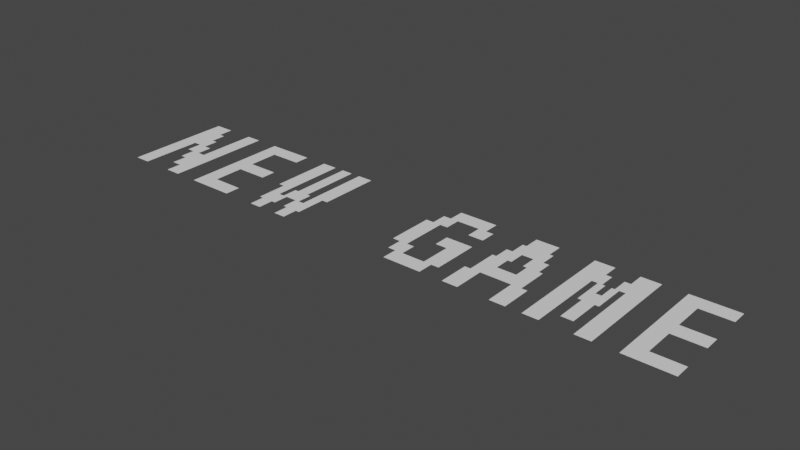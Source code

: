 # Source: new_game.blend  (saved by Blender 3.1.7; exported with 4.5.12 LTS)
import bpy
from mathutils import Matrix  # noqa: F401  (used for matrix-valued properties, if any)

bpy.ops.wm.read_factory_settings(use_empty=True)
scene = bpy.context.scene
scene.name = 'Scene'

# ---- collections
col_collection = bpy.data.collections.new('Collection'); scene.collection.children.link(col_collection)

# ---- world
world_world = bpy.data.worlds.new('World'); scene.world = world_world
world_world.use_nodes = True; world_world.node_tree.nodes.clear()
_N = world_world.node_tree.nodes; _L = world_world.node_tree.links
n0 = _N.new('ShaderNodeOutputWorld'); n0.name = 'World Output'; n0.location = (300, 300)
n1 = _N.new('ShaderNodeBackground'); n1.name = 'Background'; n1.location = (10, 300)
n1.inputs[0].default_value = (0.05088, 0.05088, 0.05088, 1.0)
_L.new(n1.outputs[0], n0.inputs[0])
n0.is_active_output = True
world_world.color = (0.05088, 0.05088, 0.05088)
world_world.use_sun_shadow = False
world_world.sun_shadow_jitter_overblur = 0.0

# ---- meshes
me_text_002 = bpy.data.meshes.new('Text.002')
me_text_002.from_pydata([(1.049, -0.03204, 0.0), (1.049, -0.157, 0.0), (1.174, -0.157, 0.0), (1.174, -0.2195, 0.0), (0.9868, -0.2195, 0.0), (0.9868, -0.157, 0.0), (0.9868, -0.03204, 0.0), (0.9868, 0.03046, 0.0), (0.9868, 0.1555, 0.0), (0.9868, 0.218, 0.0), (1.174, 0.218, 0.0), (1.174, 0.1555, 0.0), (1.049, 0.1555, 0.0), (1.049, 0.03046, 0.0), (1.174, 0.03046, 0.0), (1.174, -0.03204, 0.0), (0.8931, 0.09296, 0.0), (0.8931, -0.2195, 0.0), (0.8306, -0.2195, 0.0), (0.8306, 0.09296, 0.0), (0.8071, 0.09296, 0.0), (0.8071, 0.03046, 0.0), (0.8071, -0.03204, 0.0), (0.7915, -0.03204, 0.0), (0.7915, -0.157, 0.0), (0.7446, -0.157, 0.0), (0.7446, -0.03204, 0.0), (0.729, -0.03204, 0.0), (0.729, 0.03046, 0.0), (0.729, 0.09296, 0.0), (0.7056, 0.09296, 0.0), (0.7056, -0.2195, 0.0), (0.6431, -0.2195, 0.0), (0.6431, 0.09296, 0.0), (0.6431, 0.1555, 0.0), (0.6431, 0.218, 0.0), (0.7212, 0.218, 0.0), (0.7212, 0.1555, 0.0), (0.7446, 0.1555, 0.0), (0.7446, 0.09296, 0.0), (0.7564, 0.09296, 0.0), (0.7564, 0.03046, 0.0), (0.7798, 0.03046, 0.0), (0.7798, 0.09296, 0.0), (0.7915, 0.09296, 0.0), (0.7915, 0.1555, 0.0), (0.815, 0.1555, 0.0), (0.815, 0.218, 0.0), (0.8931, 0.218, 0.0), (0.8931, 0.1555, 0.0), (0.5806, -0.2195, 0.0), (0.5181, -0.2195, 0.0), (0.5181, -0.09454, 0.0), (0.3931, -0.09454, 0.0), (0.3931, -0.2195, 0.0), (0.3306, -0.2195, 0.0), (0.3306, -0.09454, 0.0), (0.354, -0.09454, 0.0), (0.354, -0.03204, 0.0), (0.354, 0.03046, 0.0), (0.3696, 0.03046, 0.0), (0.3696, 0.09296, 0.0), (0.3931, 0.09296, 0.0), (0.3931, 0.1555, 0.0), (0.4087, 0.1555, 0.0), (0.4087, 0.218, 0.0), (0.5025, 0.218, 0.0), (0.5025, 0.1555, 0.0), (0.5181, 0.1555, 0.0), (0.5181, 0.09296, 0.0), (0.5415, 0.09296, 0.0), (0.5415, 0.03046, 0.0), (0.5571, 0.03046, 0.0), (0.5571, -0.03204, 0.0), (0.5571, -0.09454, 0.0), (0.5806, -0.09454, 0.0), (0.4946, 0.03046, 0.0), (0.479, 0.03046, 0.0), (0.479, 0.09296, 0.0), (0.4321, 0.09296, 0.0), (0.4321, 0.03046, 0.0), (0.4165, 0.03046, 0.0), (0.4165, -0.03204, 0.0), (0.4946, -0.03204, 0.0), (0.2681, -0.03204, 0.0), (0.2681, -0.157, 0.0), (0.2368, -0.157, 0.0), (0.2368, -0.2195, 0.0), (0.08058, -0.2195, 0.0), (0.08058, -0.157, 0.0), (0.04933, -0.157, 0.0), (0.04933, -0.09454, 0.0), (0.01808, -0.09454, 0.0), (0.01808, 0.09296, 0.0), (0.04933, 0.09296, 0.0), (0.04933, 0.1555, 0.0), (0.08058, 0.1555, 0.0), (0.08058, 0.218, 0.0), (0.2368, 0.218, 0.0), (0.2368, 0.1555, 0.0), (0.2681, 0.1555, 0.0), (0.2681, 0.09296, 0.0), (0.2056, 0.09296, 0.0), (0.2056, 0.1555, 0.0), (0.1118, 0.1555, 0.0), (0.1118, 0.09296, 0.0), (0.08058, 0.09296, 0.0), (0.08058, -0.09454, 0.0), (0.1118, -0.09454, 0.0), (0.1118, -0.157, 0.0), (0.2056, -0.157, 0.0), (0.2056, -0.03204, 0.0), (0.1587, -0.03204, 0.0), (0.1587, 0.03046, 0.0), (0.2681, 0.03046, 0.0), (-0.3569, -0.03204, 0.0), (-0.3804, -0.03204, 0.0), (-0.3804, -0.09454, 0.0), (-0.3804, -0.157, 0.0), (-0.396, -0.157, 0.0), (-0.396, -0.2195, 0.0), (-0.4429, -0.2195, 0.0), (-0.4429, -0.157, 0.0), (-0.4585, -0.157, 0.0), (-0.4585, -0.09454, 0.0), (-0.5054, -0.09454, 0.0), (-0.5054, -0.157, 0.0), (-0.521, -0.157, 0.0), (-0.521, -0.2195, 0.0), (-0.5679, -0.2195, 0.0), (-0.5679, -0.157, 0.0), (-0.5835, -0.157, 0.0), (-0.5835, -0.09454, 0.0), (-0.5835, -0.03204, 0.0), (-0.6069, -0.03204, 0.0), (-0.6069, 0.218, 0.0), (-0.5444, 0.218, 0.0), (-0.5444, -0.03204, 0.0), (-0.5444, -0.09454, 0.0), (-0.521, -0.09454, 0.0), (-0.521, -0.03204, 0.0), (-0.5054, -0.03204, 0.0), (-0.5054, 0.218, 0.0), (-0.4585, 0.218, 0.0), (-0.4585, -0.03204, 0.0), (-0.4429, -0.03204, 0.0), (-0.4429, -0.09454, 0.0), (-0.4194, -0.09454, 0.0), (-0.4194, -0.03204, 0.0), (-0.4194, 0.218, 0.0), (-0.3569, 0.218, 0.0), (-0.8257, -0.03204, 0.0), (-0.8257, -0.157, 0.0), (-0.7007, -0.157, 0.0), (-0.7007, -0.2195, 0.0), (-0.8882, -0.2195, 0.0), (-0.8882, -0.157, 0.0), (-0.8882, -0.03204, 0.0), (-0.8882, 0.03046, 0.0), (-0.8882, 0.1555, 0.0), (-0.8882, 0.218, 0.0), (-0.7007, 0.218, 0.0), (-0.7007, 0.1555, 0.0), (-0.8257, 0.1555, 0.0), (-0.8257, 0.03046, 0.0), (-0.7007, 0.03046, 0.0), (-0.7007, -0.03204, 0.0), (-0.9819, -0.03204, 0.0), (-0.9819, -0.09454, 0.0), (-0.9819, -0.157, 0.0), (-0.9819, -0.2195, 0.0), (-1.044, -0.2195, 0.0), (-1.044, -0.157, 0.0), (-1.083, -0.157, 0.0), (-1.083, -0.09454, 0.0), (-1.107, -0.09454, 0.0), (-1.107, -0.03204, 0.0), (-1.138, -0.03204, 0.0), (-1.138, 0.03046, 0.0), (-1.169, 0.03046, 0.0), (-1.169, -0.2195, 0.0), (-1.232, -0.2195, 0.0), (-1.232, 0.03046, 0.0), (-1.232, 0.09296, 0.0), (-1.232, 0.1555, 0.0), (-1.232, 0.218, 0.0), (-1.154, 0.218, 0.0), (-1.154, 0.1555, 0.0), (-1.13, 0.1555, 0.0), (-1.13, 0.09296, 0.0), (-1.107, 0.09296, 0.0), (-1.107, 0.03046, 0.0), (-1.076, 0.03046, 0.0), (-1.076, -0.03204, 0.0), (-1.044, -0.03204, 0.0), (-1.044, 0.218, 0.0), (-0.9819, 0.218, 0.0)], [(13, 14), (1, 2), (37, 38), (45, 46), (39, 40), (43, 44), (41, 42), (63, 64), (67, 68), (61, 62), (69, 70), (59, 60), (71, 72), (82, 83), (56, 57), (74, 75), (95, 96), (99, 100), (93, 94), (107, 108), (109, 110), (140, 141), (144, 145), (138, 139), (146, 147), (164, 165), (152, 153), (187, 188), (189, 190), (191, 192), (193, 194)], [(9, 11, 10), (12, 11, 8), (8, 13, 12), (6, 14, 7), (1, 6, 5), (0, 15, 6), (2, 4, 3), (35, 37, 36), (47, 49, 48), (16, 45, 44), (33, 38, 34), (32, 30, 33), (30, 39, 33), (29, 39, 30), (20, 42, 21), (28, 40, 29), (20, 16, 44), (19, 16, 20), (18, 16, 19), (21, 27, 22), (26, 22, 27), (25, 23, 26), (23, 22, 26), (65, 67, 66), (62, 68, 63), (79, 69, 62), (78, 69, 79), (70, 77, 71), (60, 79, 61), (81, 80, 60), (76, 71, 77), (72, 83, 73), (58, 81, 59), (57, 73, 58), (53, 55, 54), (53, 74, 57), (52, 74, 53), (50, 52, 51), (97, 99, 98), (104, 99, 96), (103, 99, 104), (100, 102, 101), (94, 104, 95), (106, 105, 94), (114, 112, 84), (111, 84, 112), (110, 84, 111), (92, 106, 93), (91, 107, 92), (90, 108, 91), (89, 109, 90), (86, 88, 87), (86, 85, 110), (149, 115, 150), (135, 137, 136), (142, 144, 143), (133, 137, 134), (117, 148, 147), (116, 115, 148), (133, 138, 137), (139, 145, 140), (125, 131, 126), (125, 146, 139), (124, 146, 125), (117, 123, 118), (130, 126, 131), (129, 127, 130), (127, 126, 130), (122, 118, 123), (119, 118, 122), (119, 121, 120), (160, 162, 161), (163, 162, 159), (159, 164, 163), (157, 165, 158), (152, 157, 156), (151, 166, 157), (153, 155, 154), (195, 167, 196), (185, 187, 186), (183, 188, 184), (182, 190, 183), (181, 179, 182), (179, 191, 182), (178, 191, 179), (177, 192, 178), (176, 193, 177), (167, 175, 168), (174, 168, 175), (173, 168, 174), (172, 169, 173), (171, 169, 172), (9, 8, 11), (8, 7, 13), (6, 15, 14), (1, 0, 6), (2, 5, 4), (35, 34, 37), (47, 46, 49), (16, 49, 45), (33, 39, 38), (32, 31, 30), (20, 43, 42), (28, 41, 40), (18, 17, 16), (21, 28, 27), (25, 24, 23), (65, 64, 67), (62, 69, 68), (70, 78, 77), (60, 80, 79), (72, 76, 83), (58, 82, 81), (57, 74, 73), (53, 56, 55), (50, 75, 52), (97, 96, 99), (100, 103, 102), (94, 105, 104), (114, 113, 112), (110, 85, 84), (92, 107, 106), (90, 109, 108), (86, 89, 88), (149, 148, 115), (135, 134, 137), (142, 141, 144), (117, 116, 148), (133, 132, 138), (139, 146, 145), (125, 132, 131), (117, 124, 123), (129, 128, 127), (119, 122, 121), (160, 159, 162), (159, 158, 164), (157, 166, 165), (152, 151, 157), (153, 156, 155), (195, 194, 167), (185, 184, 187), (183, 189, 188), (182, 191, 190), (181, 180, 179), (177, 193, 192), (167, 176, 175), (173, 169, 168), (171, 170, 169)])
_uv = me_text_002.uv_layers.new(name='UVMap')
_uv.uv.foreach_set('vector', [0.0, 0.0, 0.7576, 0.0, 0.0, 0.0, 0.7879, 0.0, 0.7576, 0.0, 0.6061, 0.0, 0.6061, 0.0, 0.9091, 0.0, 0.7879, 0.0, 0.4242, 0.0, 0.0, 0.0, 0.0, 0.0, 0.1212, 0.0, 0.4242, 0.0, 0.303, 0.0, 0.0, 0.0, 1.0, 0.0, 0.4242, 0.0, 0.0, 0.0, 0.0, 0.0, 0.0, 0.0, 0.0, 0.0, 0.7978, 0.0, 0.0, 0.0, 0.0, 0.0, 1.0, 0.0, 0.0, 0.0, 0.01124, 0.0, 0.0, 0.0, 0.9101, 0.0, 0.7191, 0.0, 0.0, 0.0, 0.0, 0.0, 0.0, 0.0, 0.4831, 0.0, 0.7191, 0.0, 0.4831, 0.0, 0.8315, 0.0, 0.7191, 0.0, 0.4719, 0.0, 0.8315, 0.0, 0.4831, 0.0, 0.0, 0.0, 0.0, 0.0, 0.0, 0.0, 0.0, 0.0, 0.0, 0.0, 0.0, 0.0, 0.2584, 0.0, 0.01124, 0.0, 0.9101, 0.0, 0.2472, 0.0, 0.01124, 0.0, 0.2584, 0.0, 0.0, 0.0, 0.01124, 0.0, 0.2472, 0.0, 0.0, 0.0, 0.427, 0.0, 0.3034, 0.0, 0.4157, 0.0, 0.3034, 0.0, 0.427, 0.0, 0.0, 0.0, 0.3146, 0.0, 0.4157, 0.0, 0.3146, 0.0, 0.3034, 0.0, 0.4157, 0.0, 0.0, 0.0, 0.5763, 0.0, 0.0, 0.0, 0.4407, 0.0, 0.0, 0.0, 0.0, 0.0, 0.8983, 0.0, 0.6271, 0.0, 0.4407, 0.0, 0.8814, 0.0, 0.6271, 0.0, 0.8983, 0.0, 0.0, 0.0, 0.8475, 0.0, 0.678, 0.0, 0.3898, 0.0, 0.0, 0.0, 0.0, 0.0, 0.9492, 0.0, 0.9322, 0.0, 0.3898, 0.0, 0.8305, 0.0, 0.678, 0.0, 0.8475, 0.0, 0.0, 0.0, 1.0, 0.0, 0.7288, 0.0, 0.339, 0.0, 0.0, 0.0, 0.0, 0.0, 0.3051, 0.0, 0.0, 0.0, 0.0, 0.0, 0.0, 0.0, 0.0, 0.0, 0.0, 0.0, 0.1356, 0.0, 0.7627, 0.0, 0.3051, 0.0, 0.1186, 0.0, 0.7627, 0.0, 0.1356, 0.0, 0.0, 0.0, 0.0, 0.0, 0.0, 0.0, 0.0, 0.0, 0.5172, 0.0, 0.0, 0.0, 0.6379, 0.0, 0.5172, 0.0, 0.431, 0.0, 0.6207, 0.0, 0.5172, 0.0, 0.6379, 0.0, 0.0, 0.0, 0.0, 0.0, 0.0, 0.0, 0.3793, 0.0, 0.0, 0.0, 0.0, 0.0, 0.6897, 0.0, 0.6724, 0.0, 0.3793, 0.0, 0.0, 0.0, 0.9483, 0.0, 0.01724, 0.0, 0.931, 0.0, 0.01724, 0.0, 0.9483, 0.0, 0.8621, 0.0, 0.01724, 0.0, 0.931, 0.0, 0.2586, 0.0, 0.0, 0.0, 0.0, 0.0, 0.2414, 0.0, 0.7931, 0.0, 0.2586, 0.0, 0.2069, 0.0, 0.0, 0.0, 0.0, 0.0, 0.1897, 0.0, 0.8448, 0.0, 0.2069, 0.0, 0.0, 0.0, 0.0, 0.0, 0.0, 0.0, 0.1034, 0.0, 0.08621, 0.0, 0.8621, 0.0, 0.0, 0.0, 0.05495, 0.0, 0.0, 0.0, 0.0, 0.0, 0.5604, 0.0, 0.0, 0.0, 0.0, 0.0, 0.8132, 0.0, 0.0, 0.0, 0.3626, 0.0, 0.5604, 0.0, 0.3736, 0.0, 0.08791, 0.0, 0.8791, 0.0, 0.8571, 0.0, 0.06593, 0.0, 0.05495, 0.0, 0.8791, 0.0, 0.3626, 0.0, 0.5824, 0.0, 0.5604, 0.0, 0.5934, 0.0, 0.0, 0.0, 0.0, 0.0, 0.0, 0.0, 0.3187, 0.0, 0.2418, 0.0, 0.2198, 0.0, 0.8462, 0.0, 0.5934, 0.0, 0.2088, 0.0, 0.8462, 0.0, 0.2198, 0.0, 0.0, 0.0, 0.1868, 0.0, 0.1099, 0.0, 0.3077, 0.0, 0.2418, 0.0, 0.3187, 0.0, 0.0, 0.0, 0.2527, 0.0, 0.3077, 0.0, 0.2527, 0.0, 0.2418, 0.0, 0.3077, 0.0, 0.1758, 0.0, 0.1099, 0.0, 0.1868, 0.0, 0.1209, 0.0, 0.1099, 0.0, 0.1758, 0.0, 0.1209, 0.0, 0.0, 0.0, 0.0, 0.0, 0.0, 0.0, 0.7576, 0.0, 0.0, 0.0, 0.7879, 0.0, 0.7576, 0.0, 0.6061, 0.0, 0.6061, 0.0, 0.9091, 0.0, 0.7879, 0.0, 0.4242, 0.0, 0.0, 0.0, 0.0, 0.0, 0.1212, 0.0, 0.4242, 0.0, 0.303, 0.0, 0.0, 0.0, 1.0, 0.0, 0.4242, 0.0, 0.0, 0.0, 0.0, 0.0, 0.0, 0.0, 0.0, 0.0, 0.07042, 0.0, 0.0, 0.0, 0.0, 0.0, 0.7042, 0.0, 0.0, 0.0, 0.6056, 0.0, 0.0, 0.0, 0.0, 0.0, 0.5775, 0.0, 0.0, 0.0, 0.0, 0.0, 0.0, 0.0, 0.338, 0.0, 0.5775, 0.0, 0.338, 0.0, 0.7887, 0.0, 0.5775, 0.0, 0.3239, 0.0, 0.7887, 0.0, 0.338, 0.0, 0.2958, 0.0, 0.0, 0.0, 0.0, 0.0, 0.2817, 0.0, 0.831, 0.0, 0.2958, 0.0, 0.0, 0.0, 0.2535, 0.0, 0.09859, 0.0, 0.2394, 0.0, 0.09859, 0.0, 0.2535, 0.0, 0.2113, 0.0, 0.09859, 0.0, 0.2394, 0.0, 0.1972, 0.0, 0.1268, 0.0, 0.2113, 0.0, 0.0, 0.0, 0.1268, 0.0, 0.1972, 0.0, 0.0, 0.0, 0.6061, 0.0, 0.7576, 0.0, 0.6061, 0.0, 0.4848, 0.0, 0.9091, 0.0, 0.4242, 0.0, 1.0, 0.0, 0.0, 0.0, 0.1212, 0.0, 0.0, 0.0, 0.4242, 0.0, 0.0, 0.0, 0.0, 0.0, 0.0, 0.0, 0.0, 0.0, 0.7416, 0.0, 0.7978, 0.0, 0.0, 0.0, 0.9438, 0.0, 1.0, 0.0, 0.01124, 0.0, 0.0, 0.0, 0.0, 0.0, 0.7191, 0.0, 0.8315, 0.0, 0.0, 0.0, 0.0, 0.0, 0.0, 0.0, 0.4831, 0.0, 0.0, 0.0, 0.0, 0.0, 0.0, 0.0, 0.0, 0.0, 0.0, 0.0, 0.0, 0.0, 0.0, 0.0, 0.0, 0.0, 0.01124, 0.0, 0.0, 0.0, 0.0, 0.0, 0.427, 0.0, 0.0, 0.0, 0.0, 0.0, 0.3146, 0.0, 0.0, 0.0, 0.4915, 0.0, 0.5763, 0.0, 0.4407, 0.0, 0.6271, 0.0, 0.0, 0.0, 0.0, 0.0, 0.0, 0.0, 0.8475, 0.0, 0.3898, 0.0, 0.9322, 0.0, 0.0, 0.0, 0.0, 0.0, 0.0, 0.0, 1.0, 0.0, 0.339, 0.0, 0.9831, 0.0, 0.0, 0.0, 0.3051, 0.0, 0.7627, 0.0, 0.0, 0.0, 0.0, 0.0, 0.0, 0.0, 0.0, 0.0, 0.0, 0.0, 0.0, 0.0, 0.0, 0.0, 0.0, 0.0, 0.431, 0.0, 0.5172, 0.0, 0.0, 0.0, 0.0, 0.0, 0.0, 0.0, 0.3793, 0.0, 0.6724, 0.0, 0.0, 0.0, 0.0, 0.0, 0.0, 0.0, 0.9483, 0.0, 0.8621, 0.0, 0.08621, 0.0, 0.01724, 0.0, 0.2586, 0.0, 0.7931, 0.0, 0.0, 0.0, 0.2069, 0.0, 0.8448, 0.0, 0.0, 0.0, 0.0, 0.0, 0.0, 0.0, 0.0, 0.0, 0.0, 0.0, 0.8791, 0.0, 0.05495, 0.0, 0.0, 0.0, 0.3736, 0.0, 0.5604, 0.0, 0.0, 0.0, 0.6264, 0.0, 0.8132, 0.0, 0.08791, 0.0, 0.06593, 0.0, 0.8791, 0.0, 0.3626, 0.0, 0.3407, 0.0, 0.5824, 0.0, 0.5934, 0.0, 0.8462, 0.0, 0.0, 0.0, 0.0, 0.0, 0.0, 0.0, 0.3187, 0.0, 0.0, 0.0, 0.0, 0.0, 0.1868, 0.0, 0.0, 0.0, 0.0, 0.0, 0.2527, 0.0, 0.1209, 0.0, 0.1758, 0.0, 0.0, 0.0, 0.0, 0.0, 0.6061, 0.0, 0.7576, 0.0, 0.6061, 0.0, 0.4848, 0.0, 0.9091, 0.0, 0.4242, 0.0, 1.0, 0.0, 0.0, 0.0, 0.1212, 0.0, 0.0, 0.0, 0.4242, 0.0, 0.0, 0.0, 0.0, 0.0, 0.0, 0.0, 0.0, 0.0, 0.8451, 0.0, 0.07042, 0.0, 0.0, 0.0, 0.6338, 0.0, 0.7042, 0.0, 0.6056, 0.0, 0.7465, 0.0, 0.0, 0.0, 0.5775, 0.0, 0.7887, 0.0, 0.0, 0.0, 0.0, 0.0, 0.0, 0.0, 0.338, 0.0, 0.2958, 0.0, 0.831, 0.0, 0.0, 0.0, 0.0, 0.0, 0.0, 0.0, 0.2535, 0.0, 0.2113, 0.0, 0.1268, 0.0, 0.09859, 0.0, 0.0, 0.0, 0.0, 0.0, 0.1268, 0.0])
me_text_002.use_remesh_fix_poles = True
me_text_002.use_remesh_preserve_attributes = False
me_text_002.update()

# ---- objects
ob_text = bpy.data.objects.new('Text', me_text_002)

# ---- transforms, parenting, visibility, modifiers, constraints
ob_text.location = (0.0, -0.003818, 0.0)
ob_text.scale = (0.7108, 0.7108, 0.7108)

# ---- collection membership
col_collection.objects.link(ob_text)

# ---- scene / render settings (as saved in the file)
scene.frame_start = 1; scene.frame_end = 250; scene.frame_set(1)
scene.render.engine = 'BLENDER_EEVEE_NEXT'
scene.cycles.sampling_pattern = 'TABULATED_SOBOL'
scene.cycles.use_light_tree = False
scene.view_settings.view_transform = 'Filmic'
bpy.context.view_layer.update()

# ---- added for rendering (the .blend has no active camera and no usable light): camera, sun
cam_auto = bpy.data.cameras.new('AutoCamera')
cam_auto.lens = 50.0
cam_auto.sensor_width = 36.0
cam_auto.clip_end = 1000.0
ob_auto_camera = bpy.data.objects.new('AutoCamera', cam_auto)
scene.collection.objects.link(ob_auto_camera)
ob_auto_camera.location = (1.58804, -1.93459, 1.28681)
ob_auto_camera.rotation_euler = (1.09748, -7.21219e-08, 0.694738)
scene.camera = ob_auto_camera
light_auto_sun = bpy.data.lights.new('AutoSun', 'SUN')
light_auto_sun.energy = 3.0
light_auto_sun.angle = 0.0523599
ob_auto_sun = bpy.data.objects.new('AutoSun', light_auto_sun)
scene.collection.objects.link(ob_auto_sun)
ob_auto_sun.rotation_euler = (0.872665, 0.174533, 0.523599)
bpy.context.view_layer.update()
